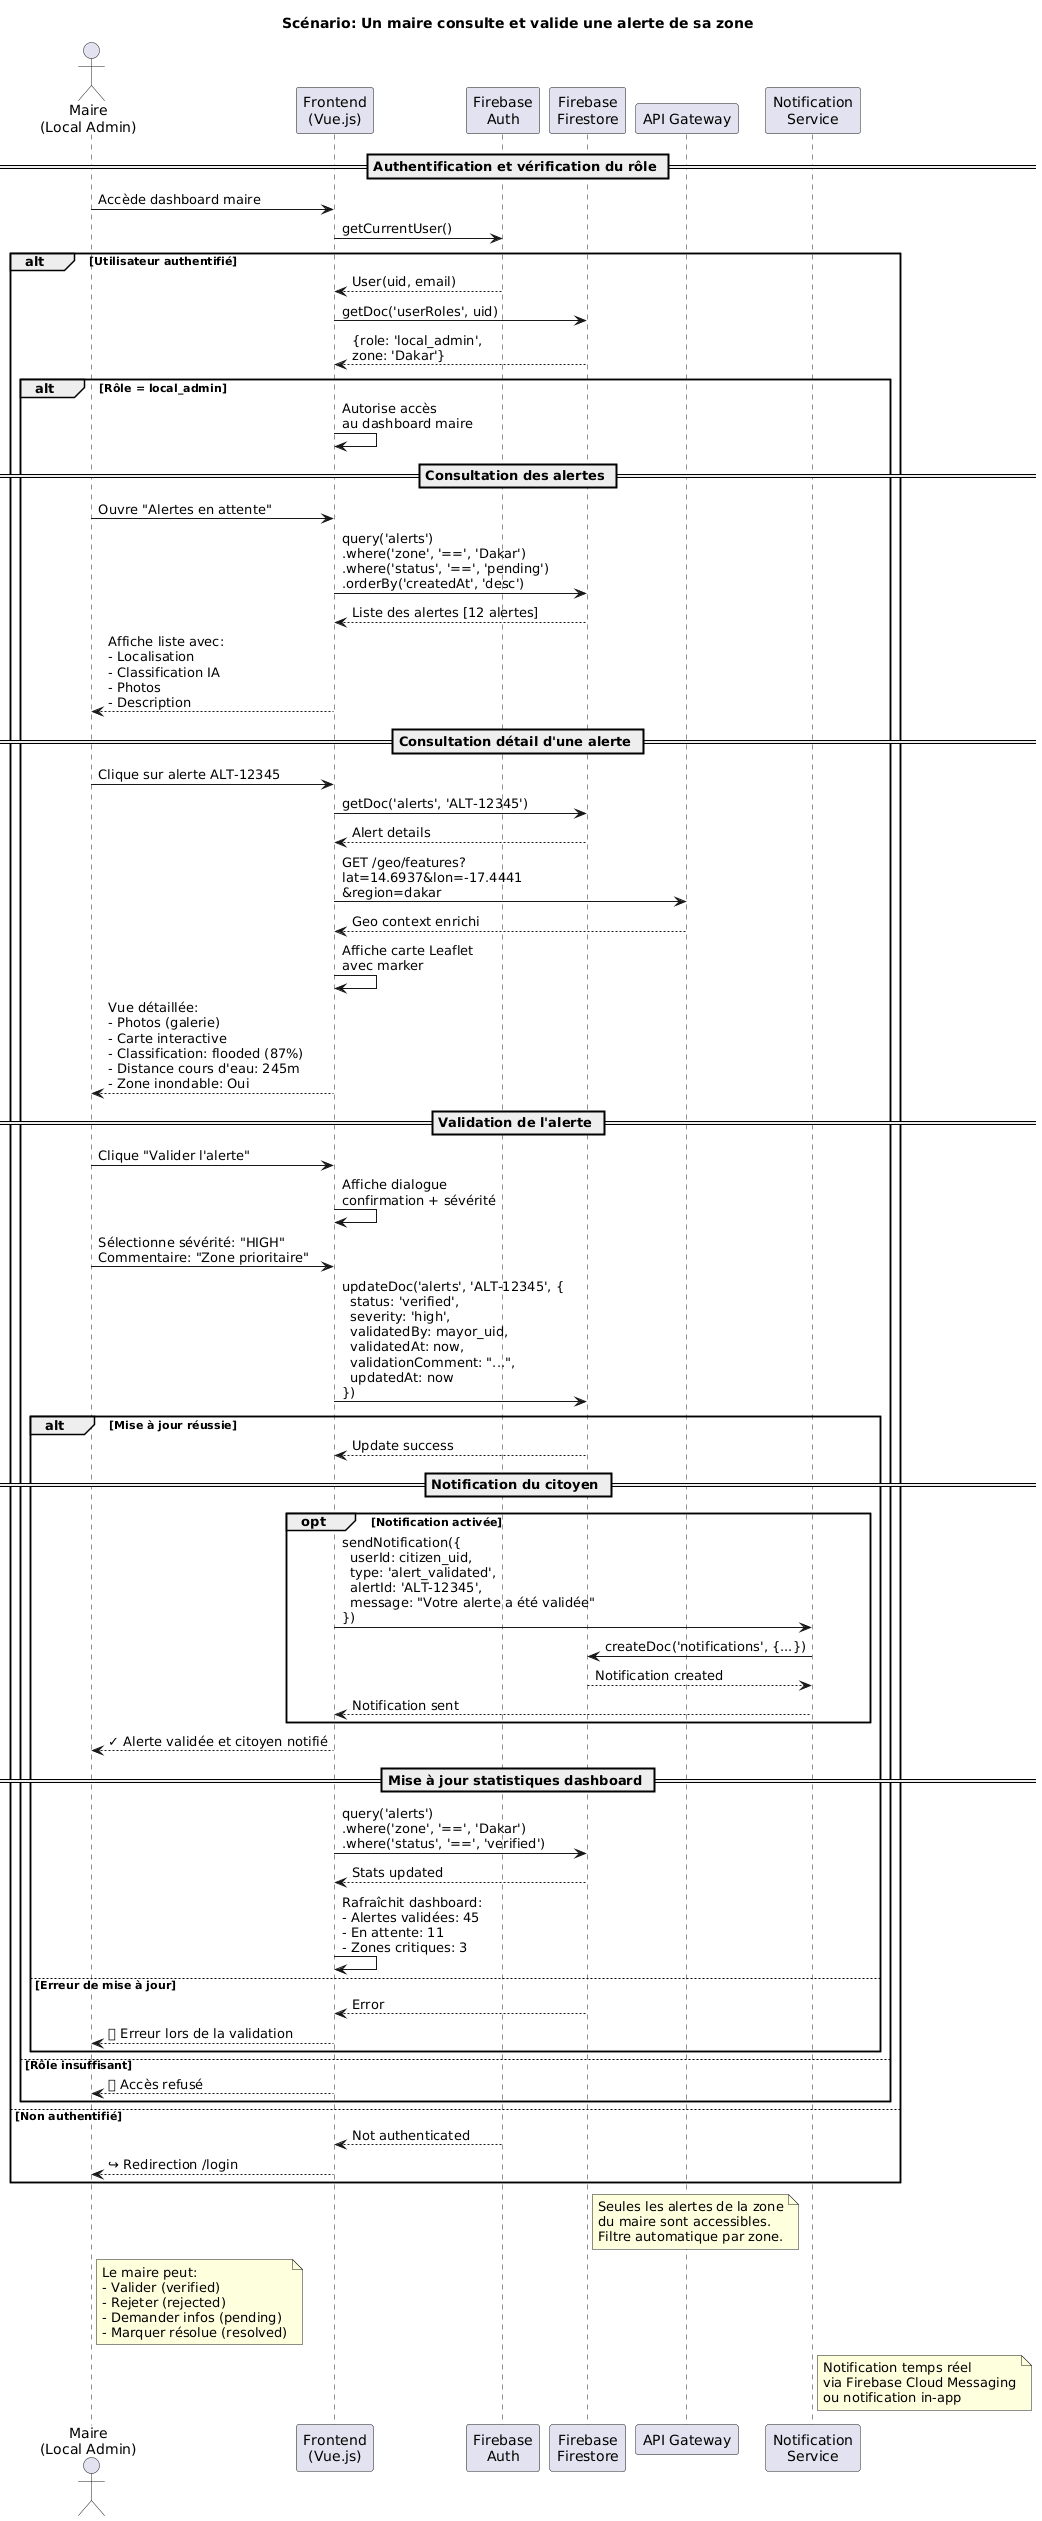

The diagram above was rendered by PlantUML. Its source (embedded in the PNG):
@startuml
actor "Maire\n(Local Admin)" as Mayor
participant "Frontend\n(Vue.js)" as Frontend
participant "Firebase\nAuth" as FirebaseAuth
participant "Firebase\nFirestore" as Firestore
participant "API Gateway" as Gateway
participant "Notification\nService" as NotifService

title Scénario: Un maire consulte et valide une alerte de sa zone

== Authentification et vérification du rôle ==
Mayor -> Frontend: Accède dashboard maire
Frontend -> FirebaseAuth: getCurrentUser()

alt Utilisateur authentifié
    FirebaseAuth --> Frontend: User(uid, email)
    Frontend -> Firestore: getDoc('userRoles', uid)
    Firestore --> Frontend: {role: 'local_admin',\nzone: 'Dakar'}

    alt Rôle = local_admin
        Frontend -> Frontend: Autorise accès\nau dashboard maire

        == Consultation des alertes ==
        Mayor -> Frontend: Ouvre "Alertes en attente"
        Frontend -> Firestore: query('alerts')\n.where('zone', '==', 'Dakar')\n.where('status', '==', 'pending')\n.orderBy('createdAt', 'desc')
        Firestore --> Frontend: Liste des alertes [12 alertes]
        Frontend --> Mayor: Affiche liste avec:\n- Localisation\n- Classification IA\n- Photos\n- Description

        == Consultation détail d'une alerte ==
        Mayor -> Frontend: Clique sur alerte ALT-12345
        Frontend -> Firestore: getDoc('alerts', 'ALT-12345')
        Firestore --> Frontend: Alert details
        Frontend -> Gateway: GET /geo/features?\nlat=14.6937&lon=-17.4441\n&region=dakar
        Gateway --> Frontend: Geo context enrichi
        Frontend -> Frontend: Affiche carte Leaflet\navec marker
        Frontend --> Mayor: Vue détaillée:\n- Photos (galerie)\n- Carte interactive\n- Classification: flooded (87%)\n- Distance cours d'eau: 245m\n- Zone inondable: Oui

        == Validation de l'alerte ==
        Mayor -> Frontend: Clique "Valider l'alerte"
        Frontend -> Frontend: Affiche dialogue\nconfirmation + sévérité
        Mayor -> Frontend: Sélectionne sévérité: "HIGH"\nCommentaire: "Zone prioritaire"

        Frontend -> Firestore: updateDoc('alerts', 'ALT-12345', {\n  status: 'verified',\n  severity: 'high',\n  validatedBy: mayor_uid,\n  validatedAt: now,\n  validationComment: "...",\n  updatedAt: now\n})

        alt Mise à jour réussie
            Firestore --> Frontend: Update success

            == Notification du citoyen ==
            opt Notification activée
                Frontend -> NotifService: sendNotification({\n  userId: citizen_uid,\n  type: 'alert_validated',\n  alertId: 'ALT-12345',\n  message: "Votre alerte a été validée"\n})
                NotifService -> Firestore: createDoc('notifications', {...})
                Firestore --> NotifService: Notification created
                NotifService --> Frontend: Notification sent
            end

            Frontend --> Mayor: ✓ Alerte validée et citoyen notifié

            == Mise à jour statistiques dashboard ==
            Frontend -> Firestore: query('alerts')\n.where('zone', '==', 'Dakar')\n.where('status', '==', 'verified')
            Firestore --> Frontend: Stats updated
            Frontend -> Frontend: Rafraîchit dashboard:\n- Alertes validées: 45\n- En attente: 11\n- Zones critiques: 3

        else Erreur de mise à jour
            Firestore --> Frontend: Error
            Frontend --> Mayor: ❌ Erreur lors de la validation
        end

    else Rôle insuffisant
        Frontend --> Mayor: ❌ Accès refusé
    end

else Non authentifié
    FirebaseAuth --> Frontend: Not authenticated
    Frontend --> Mayor: ↪ Redirection /login
end

note right of Firestore
  Seules les alertes de la zone
  du maire sont accessibles.
  Filtre automatique par zone.
end note

note right of Mayor
  Le maire peut:
  - Valider (verified)
  - Rejeter (rejected)
  - Demander infos (pending)
  - Marquer résolue (resolved)
end note

note right of NotifService
  Notification temps réel
  via Firebase Cloud Messaging
  ou notification in-app
end note
@enduml